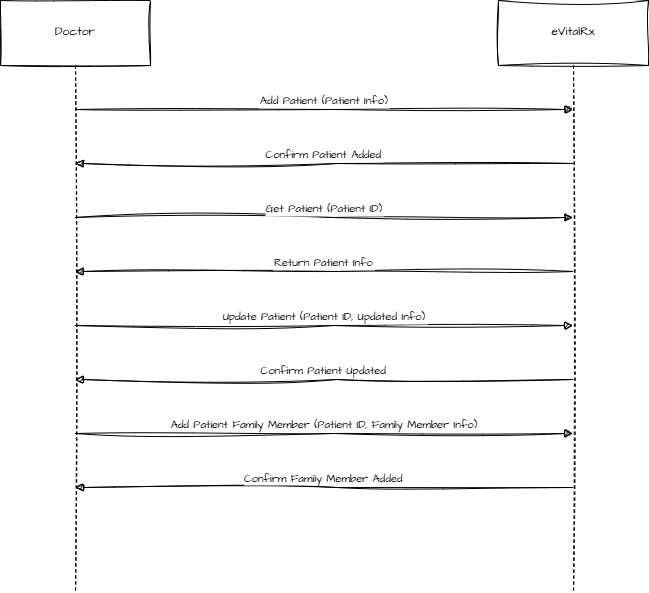

The diagram above was exported from draw.io. Its source (the exported page's mxGraphModel, read from the mxfile embedded in the PNG):
<mxGraphModel dx="808" dy="428" grid="1" gridSize="10" guides="1" tooltips="1" connect="1" arrows="1" fold="1" page="1" pageScale="1" pageWidth="1100" pageHeight="850" math="0" shadow="0">
  <root>
    <mxCell id="0" />
    <mxCell id="1" parent="0" />
    <mxCell id="islbU6qZVkWuIC1j001f-31" value="Doctor" style="shape=umlLifeline;perimeter=lifelinePerimeter;whiteSpace=wrap;container=1;dropTarget=0;collapsible=0;recursiveResize=0;outlineConnect=0;portConstraint=eastwest;newEdgeStyle={&quot;edgeStyle&quot;:&quot;elbowEdgeStyle&quot;,&quot;elbow&quot;:&quot;vertical&quot;,&quot;curved&quot;:0,&quot;rounded&quot;:0};size=65;sketch=1;hachureGap=4;jiggle=2;curveFitting=1;fontFamily=Architects Daughter;fontSource=https%3A%2F%2Ffonts.googleapis.com%2Fcss%3Ffamily%3DArchitects%2BDaughter;" vertex="1" parent="1">
      <mxGeometry x="20" y="30" width="150" height="592" as="geometry" />
    </mxCell>
    <mxCell id="islbU6qZVkWuIC1j001f-32" value="eVitalRx" style="shape=umlLifeline;perimeter=lifelinePerimeter;whiteSpace=wrap;container=1;dropTarget=0;collapsible=0;recursiveResize=0;outlineConnect=0;portConstraint=eastwest;newEdgeStyle={&quot;edgeStyle&quot;:&quot;elbowEdgeStyle&quot;,&quot;elbow&quot;:&quot;vertical&quot;,&quot;curved&quot;:0,&quot;rounded&quot;:0};size=65;sketch=1;hachureGap=4;jiggle=2;curveFitting=1;fontFamily=Architects Daughter;fontSource=https%3A%2F%2Ffonts.googleapis.com%2Fcss%3Ffamily%3DArchitects%2BDaughter;" vertex="1" parent="1">
      <mxGeometry x="518" y="30" width="150" height="592" as="geometry" />
    </mxCell>
    <mxCell id="islbU6qZVkWuIC1j001f-33" value="Add Patient (Patient Info)" style="verticalAlign=bottom;edgeStyle=elbowEdgeStyle;elbow=vertical;curved=0;rounded=0;endArrow=block;sketch=1;hachureGap=4;jiggle=2;curveFitting=1;fontFamily=Architects Daughter;fontSource=https%3A%2F%2Ffonts.googleapis.com%2Fcss%3Ffamily%3DArchitects%2BDaughter;" edge="1" parent="1" source="islbU6qZVkWuIC1j001f-31" target="islbU6qZVkWuIC1j001f-32">
      <mxGeometry relative="1" as="geometry">
        <Array as="points">
          <mxPoint x="353" y="139" />
        </Array>
      </mxGeometry>
    </mxCell>
    <mxCell id="islbU6qZVkWuIC1j001f-34" value="Confirm Patient Added" style="verticalAlign=bottom;edgeStyle=elbowEdgeStyle;elbow=vertical;curved=0;rounded=0;endArrow=block;sketch=1;hachureGap=4;jiggle=2;curveFitting=1;fontFamily=Architects Daughter;fontSource=https%3A%2F%2Ffonts.googleapis.com%2Fcss%3Ffamily%3DArchitects%2BDaughter;" edge="1" parent="1" source="islbU6qZVkWuIC1j001f-32" target="islbU6qZVkWuIC1j001f-31">
      <mxGeometry relative="1" as="geometry">
        <Array as="points">
          <mxPoint x="356" y="193" />
        </Array>
      </mxGeometry>
    </mxCell>
    <mxCell id="islbU6qZVkWuIC1j001f-35" value="Get Patient (Patient ID)" style="verticalAlign=bottom;edgeStyle=elbowEdgeStyle;elbow=vertical;curved=0;rounded=0;endArrow=block;sketch=1;hachureGap=4;jiggle=2;curveFitting=1;fontFamily=Architects Daughter;fontSource=https%3A%2F%2Ffonts.googleapis.com%2Fcss%3Ffamily%3DArchitects%2BDaughter;" edge="1" parent="1" source="islbU6qZVkWuIC1j001f-31" target="islbU6qZVkWuIC1j001f-32">
      <mxGeometry relative="1" as="geometry">
        <Array as="points">
          <mxPoint x="353" y="247" />
        </Array>
      </mxGeometry>
    </mxCell>
    <mxCell id="islbU6qZVkWuIC1j001f-36" value="Return Patient Info" style="verticalAlign=bottom;edgeStyle=elbowEdgeStyle;elbow=vertical;curved=0;rounded=0;endArrow=block;sketch=1;hachureGap=4;jiggle=2;curveFitting=1;fontFamily=Architects Daughter;fontSource=https%3A%2F%2Ffonts.googleapis.com%2Fcss%3Ffamily%3DArchitects%2BDaughter;" edge="1" parent="1" source="islbU6qZVkWuIC1j001f-32" target="islbU6qZVkWuIC1j001f-31">
      <mxGeometry relative="1" as="geometry">
        <Array as="points">
          <mxPoint x="356" y="301" />
        </Array>
      </mxGeometry>
    </mxCell>
    <mxCell id="islbU6qZVkWuIC1j001f-37" value="Update Patient (Patient ID, Updated Info)" style="verticalAlign=bottom;edgeStyle=elbowEdgeStyle;elbow=vertical;curved=0;rounded=0;endArrow=block;sketch=1;hachureGap=4;jiggle=2;curveFitting=1;fontFamily=Architects Daughter;fontSource=https%3A%2F%2Ffonts.googleapis.com%2Fcss%3Ffamily%3DArchitects%2BDaughter;" edge="1" parent="1" source="islbU6qZVkWuIC1j001f-31" target="islbU6qZVkWuIC1j001f-32">
      <mxGeometry relative="1" as="geometry">
        <Array as="points">
          <mxPoint x="353" y="355" />
        </Array>
      </mxGeometry>
    </mxCell>
    <mxCell id="islbU6qZVkWuIC1j001f-38" value="Confirm Patient Updated" style="verticalAlign=bottom;edgeStyle=elbowEdgeStyle;elbow=vertical;curved=0;rounded=0;endArrow=block;sketch=1;hachureGap=4;jiggle=2;curveFitting=1;fontFamily=Architects Daughter;fontSource=https%3A%2F%2Ffonts.googleapis.com%2Fcss%3Ffamily%3DArchitects%2BDaughter;" edge="1" parent="1" source="islbU6qZVkWuIC1j001f-32" target="islbU6qZVkWuIC1j001f-31">
      <mxGeometry relative="1" as="geometry">
        <Array as="points">
          <mxPoint x="356" y="409" />
        </Array>
      </mxGeometry>
    </mxCell>
    <mxCell id="islbU6qZVkWuIC1j001f-39" value="Add Patient Family Member (Patient ID, Family Member Info)" style="verticalAlign=bottom;edgeStyle=elbowEdgeStyle;elbow=vertical;curved=0;rounded=0;endArrow=block;sketch=1;hachureGap=4;jiggle=2;curveFitting=1;fontFamily=Architects Daughter;fontSource=https%3A%2F%2Ffonts.googleapis.com%2Fcss%3Ffamily%3DArchitects%2BDaughter;" edge="1" parent="1" source="islbU6qZVkWuIC1j001f-31" target="islbU6qZVkWuIC1j001f-32">
      <mxGeometry relative="1" as="geometry">
        <Array as="points">
          <mxPoint x="353" y="463" />
        </Array>
      </mxGeometry>
    </mxCell>
    <mxCell id="islbU6qZVkWuIC1j001f-40" value="Confirm Family Member Added" style="verticalAlign=bottom;edgeStyle=elbowEdgeStyle;elbow=vertical;curved=0;rounded=0;endArrow=block;sketch=1;hachureGap=4;jiggle=2;curveFitting=1;fontFamily=Architects Daughter;fontSource=https%3A%2F%2Ffonts.googleapis.com%2Fcss%3Ffamily%3DArchitects%2BDaughter;" edge="1" parent="1" source="islbU6qZVkWuIC1j001f-32" target="islbU6qZVkWuIC1j001f-31">
      <mxGeometry relative="1" as="geometry">
        <Array as="points">
          <mxPoint x="356" y="517" />
        </Array>
      </mxGeometry>
    </mxCell>
  </root>
</mxGraphModel>